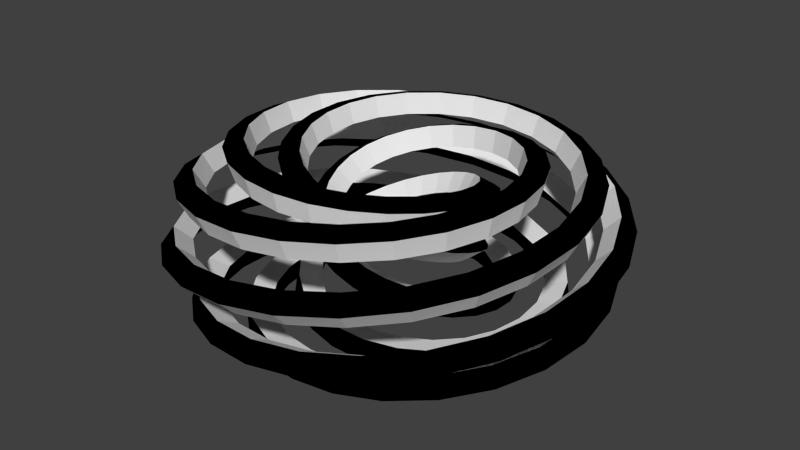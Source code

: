# Source: m_47.blend  (saved by Blender 2.79.0; exported with 4.5.12 LTS)
import bpy
from mathutils import Matrix  # noqa: F401  (used for matrix-valued properties, if any)

bpy.ops.wm.read_factory_settings(use_empty=True)
scene = bpy.context.scene
scene.name = 'Scene'

# ---- collections
col_collection_1 = bpy.data.collections.new('Collection 1'); scene.collection.children.link(col_collection_1)

# ---- materials (node trees are filled in below, after node groups)
mat_material = bpy.data.materials.new('Material')
mat_material.alpha_threshold = 0.0
mat_material.use_transparent_shadow = False
mat_material.roughness = 0.5
mat_material.line_color = (0.0, 0.0, 0.0, 1.0)
mat_x = bpy.data.materials.new('Матеріал')
mat_x.alpha_threshold = 0.0
mat_x.use_transparent_shadow = False
mat_x.diffuse_color = (0.0, 0.0, 0.0, 1.0)
mat_x.roughness = 0.5

# ---- material node trees

# ---- world
world_world = bpy.data.worlds.new('World'); scene.world = world_world
world_world.color = (0.05088, 0.05088, 0.05088)
world_world.use_sun_shadow = False
world_world.sun_shadow_jitter_overblur = 0.0
world_world.cycles.sampling_method = 'NONE'
world_world.cycles.sample_map_resolution = 256

# ---- meshes
me_super_torus_knot = bpy.data.meshes.new('Super torus knot')
me_super_torus_knot.from_pydata([(2.364, 1.279, 0.3741), (2.526, 1.403, 0.1823), (2.346, 1.328, -0.01895), (2.183, 1.204, 0.1729), (1.952, 1.814, 0.4609), (2.078, 1.978, 0.2714), (1.926, 1.86, 0.06785), (1.799, 1.697, 0.2573), (1.416, 2.215, 0.5448), (1.501, 2.412, 0.3647), (1.389, 2.267, 0.1527), (1.304, 2.069, 0.3328), (0.8039, 2.456, 0.6252), (0.8381, 2.676, 0.4546), (0.7701, 2.516, 0.2347), (0.7359, 2.296, 0.4053), (0.1609, 2.529, 0.7014), (0.1382, 2.757, 0.5404), (0.1145, 2.595, 0.3132), (0.1372, 2.366, 0.4742), (-0.4653, 2.431, 0.7727), (-0.5469, 2.653, 0.6213), (-0.5295, 2.499, 0.3874), (-0.4479, 2.278, 0.5388), (-1.032, 2.181, 0.8385), (-1.17, 2.379, 0.6966), (-1.117, 2.244, 0.4566), (-0.9789, 2.046, 0.5985), (-1.499, 1.8, 0.8982), (-1.687, 1.961, 0.7656), (-1.607, 1.852, 0.5201), (-1.419, 1.691, 0.6527), (-1.842, 1.325, 0.9514), (-2.069, 1.435, 0.8277), (-1.97, 1.357, 0.5773), (-1.744, 1.247, 0.701), (-2.042, 0.794, 0.9976), (-2.292, 0.844, 0.8823), (-2.184, 0.798, 0.6277), (-1.934, 0.7481, 0.7429), (-2.095, 0.2484, 1.036), (-2.353, 0.2328, 0.929), (-2.245, 0.219, 0.6707), (-1.987, 0.2345, 0.7781), (-2.006, -0.2719, 1.067), (-2.255, -0.3534, 0.9674), (-2.155, -0.3379, 0.7059), (-1.906, -0.2564, 0.8061), (-1.794, -0.733, 1.091), (-2.016, -0.8763, 0.997), (-1.931, -0.8357, 0.733), (-1.709, -0.6924, 0.8268), (-1.483, -1.106, 1.106), (-1.662, -1.302, 1.018), (-1.597, -1.242, 0.7516), (-1.418, -1.046, 0.8399), (-1.103, -1.374, 1.113), (-1.227, -1.611, 1.029), (-1.186, -1.538, 0.7615), (-1.061, -1.301, 0.8455), (-0.6864, -1.526, 1.112), (-0.7472, -1.788, 1.031), (-0.7317, -1.708, 0.7626), (-0.6709, -1.447, 0.8434), (-0.2657, -1.564, 1.103), (-0.2586, -1.833, 1.024), (-0.2694, -1.755, 0.7549), (-0.2765, -1.486, 0.8338), (0.1296, -1.496, 1.086), (0.2039, -1.755, 1.007), (0.1678, -1.683, 0.7382), (0.09346, -1.425, 0.8168), (0.4765, -1.337, 1.061), (0.6125, -1.569, 0.9809), (0.5534, -1.512, 0.7129), (0.4174, -1.28, 0.7926), (0.7558, -1.108, 1.028), (0.9439, -1.298, 0.9456), (0.8655, -1.261, 0.6791), (0.6773, -1.07, 0.7614), (0.9575, -0.8296, 0.9881), (1.185, -0.9686, 0.9014), (1.092, -0.9558, 0.6372), (0.8647, -0.8168, 0.7238), (1.076, -0.5263, 0.9411), (1.328, -0.6068, 0.8486), (1.227, -0.6228, 0.5875), (0.9751, -0.5423, 0.6801), (1.114, -0.2187, 0.8875), (1.375, -0.2386, 0.7876), (1.273, -0.286, 0.5307), (1.012, -0.2661, 0.6307), (1.076, 0.07373, 0.8276), (1.332, 0.1125, 0.7189), (1.237, 0.03283, 0.4674), (0.9814, -0.005899, 0.5762), (0.9738, 0.3363, 0.7618), (1.211, 0.4279, 0.6431), (1.131, 0.3172, 0.3982), (0.8939, 0.2256, 0.517), (0.8181, 0.5567, 0.6906), (1.026, 0.6928, 0.5609), (0.9689, 0.5542, 0.324), (0.761, 0.4181, 0.4537), (0.6223, 0.7277, 0.6145), (0.7943, 0.8982, 0.4732), (0.7668, 0.7371, 0.2454), (0.5948, 0.5666, 0.3868), (0.3998, 0.8445, 0.5341), (0.5316, 1.039, 0.3807), (0.5391, 0.8618, 0.1633), (0.4073, 0.6676, 0.3167), (0.1627, 0.9057, 0.4502), (0.253, 1.113, 0.2846), (0.2991, 0.9286, 0.07856), (0.2087, 0.7212, 0.2441), (-0.07708, 0.9117, 0.3633), (-0.02736, 1.123, 0.1856), (0.05878, 0.9393, -0.008151), (0.009063, 0.7282, 0.1696), (-0.3095, 0.8647, 0.2744), (-0.2979, 1.071, 0.08475), (-0.172, 0.8974, -0.09602), (-0.1836, 0.6913, 0.09364), (-0.5251, 0.7678, 0.1843), (-0.5477, 0.9617, -0.01699), (-0.3842, 0.8071, -0.1843), (-0.3616, 0.6132, 0.01699), (-0.7152, 0.6249, 0.09371), (-0.7673, 0.8003, -0.1187), (-0.5701, 0.6731, -0.2721), (-0.518, 0.4977, -0.05969), (-0.8716, 0.4405, 0.003555), (-0.9475, 0.5926, -0.2194), (-0.7222, 0.5008, -0.3587), (-0.6463, 0.3487, -0.1357), (-0.986, 0.2206, -0.08539), (-1.079, 0.3458, -0.3182), (-0.8334, 0.2966, -0.4433), (-0.74, 0.1714, -0.2105), (-1.05, -0.0279, -0.1723), (-1.154, 0.06854, -0.4141), (-0.8969, 0.06795, -0.5252), (-0.7928, -0.02848, -0.2834), (-1.056, -0.2951, -0.2564), (-1.164, -0.2277, -0.5062), (-0.9067, -0.1755, -0.6035), (-0.7987, -0.2429, -0.3537), (-0.9977, -0.5693, -0.3369), (-1.103, -0.5294, -0.5935), (-0.8579, -0.4229, -0.6777), (-0.7524, -0.4628, -0.4211), (-0.8701, -0.8352, -0.4128), (-0.9675, -0.8198, -0.6753), (-0.7482, -0.6606, -0.7473), (-0.6508, -0.6761, -0.4848), (-0.6719, -1.076, -0.4835), (-0.7569, -1.081, -0.7506), (-0.577, -0.8743, -0.8116), (-0.492, -0.8695, -0.5444), (-0.4075, -1.272, -0.5481), (-0.4772, -1.292, -0.8189), (-0.349, -1.048, -0.8702), (-0.2792, -1.028, -0.5994), (-0.08532, -1.404, -0.6059), (-0.1383, -1.434, -0.8795), (-0.07114, -1.166, -0.9227), (-0.0182, -1.135, -0.6492), (0.2787, -1.455, -0.6564), (0.2427, -1.491, -0.932), (0.2427, -1.213, -0.9689), (0.2786, -1.177, -0.6932), (0.6644, -1.41, -0.6989), (0.6448, -1.448, -0.976), (0.5761, -1.178, -1.008), (0.5957, -1.14, -0.7311), (1.046, -1.263, -0.7331), (1.041, -1.298, -1.011), (0.9068, -1.054, -1.04), (0.9114, -1.018, -0.7624), (1.394, -1.01, -0.7586), (1.403, -1.04, -1.037), (1.211, -0.8375, -1.065), (1.202, -0.8071, -0.7866), (1.68, -0.6605, -0.7752), (1.699, -0.6827, -1.054), (1.462, -0.5355, -1.082), (1.443, -0.5134, -0.8036), (1.874, -0.2296, -0.7827), (1.902, -0.2411, -1.061), (1.636, -0.1595, -1.092), (1.608, -0.148, -0.8131), (1.955, 0.2572, -0.7813), (1.989, 0.2584, -1.06), (1.711, 0.2689, -1.093), (1.677, 0.2677, -0.8149), (1.904, 0.7693, -0.7709), (1.94, 0.7848, -1.049), (1.669, 0.7237, -1.087), (1.634, 0.7082, -0.809), (1.716, 1.27, -0.7516), (1.75, 1.3, -1.028), (1.505, 1.172, -1.072), (1.471, 1.141, -0.7955), (1.392, 1.719, -0.7237), (1.419, 1.765, -0.9991), (1.216, 1.579, -1.05), (1.189, 1.533, -0.7744), (0.949, 2.082, -0.6876), (0.9642, 2.141, -0.9612), (0.8162, 1.91, -1.019), (0.801, 1.851, -0.7459), (0.4093, 2.322, -0.6435), (0.4082, 2.393, -0.9149), (0.3249, 2.133, -0.9817), (0.326, 2.063, -0.7103), (-0.1903, 2.417, -0.592), (-0.2119, 2.494, -0.8608), (-0.2261, 2.225, -0.9367), (-0.2045, 2.148, -0.6679), (-0.8096, 2.35, -0.5336), (-0.8547, 2.427, -0.7992), (-0.8002, 2.166, -0.8847), (-0.755, 2.089, -0.6191), (-1.403, 2.119, -0.4687), (-1.473, 2.19, -0.7307), (-1.355, 1.954, -0.8263), (-1.285, 1.883, -0.5644), (-1.925, 1.732, -0.3982), (-2.019, 1.79, -0.6558), (-1.848, 1.594, -0.7619), (-1.754, 1.537, -0.5042), (-2.335, 1.215, -0.3225), (-2.451, 1.25, -0.5754), (-2.24, 1.108, -0.6921), (-2.124, 1.073, -0.4392), (-2.598, 0.5997, -0.2425), (-2.73, 0.6058, -0.4899), (-2.494, 0.523, -0.6174), (-2.363, 0.5169, -0.37), (-2.694, -0.07025, -0.1589), (-2.833, -0.09889, -0.4003), (-2.59, -0.119, -0.5386), (-2.451, -0.09038, -0.2972), (-2.608, -0.7474, -0.07245), (-2.746, -0.8142, -0.3072), (-2.512, -0.7734, -0.4563), (-2.374, -0.7066, -0.2215), (-2.349, -1.382, 0.01605), (-2.474, -1.488, -0.2115), (-2.264, -1.392, -0.3712), (-2.139, -1.287, -0.1436), (-1.93, -1.928, 0.1058), (-2.031, -2.07, -0.1141), (-1.858, -1.929, -0.2842), (-1.757, -1.788, -0.06426), (-1.384, -2.346, 0.1959), (-1.451, -2.517, -0.01581), (-1.324, -2.344, -0.1959), (-1.257, -2.173, 0.01581), (-0.7497, -2.605, 0.2856), (-0.7729, -2.797, 0.08254), (-0.6963, -2.605, -0.1072), (-0.6731, -2.413, 0.09585), (-0.0738, -2.689, 0.3741), (-0.04737, -2.89, 0.1801), (-0.02257, -2.694, -0.01899), (-0.04901, -2.493, 0.1751), (0.5943, -2.593, 0.4607), (0.6731, -2.789, 0.2759), (0.649, -2.602, 0.06806), (0.5702, -2.406, 0.2528), (1.207, -2.33, 0.5444), (1.337, -2.506, 0.3692), (1.271, -2.34, 0.1531), (1.141, -2.164, 0.3283), (1.722, -1.921, 0.6246), (1.897, -2.064, 0.4591), (1.797, -1.928, 0.2353), (1.621, -1.785, 0.4009), (2.106, -1.401, 0.7006), (2.318, -1.498, 0.5448), (2.194, -1.399, 0.314), (1.981, -1.302, 0.4698), (2.334, -0.8116, 0.7717), (2.57, -0.8531, 0.6257), (2.433, -0.7923, 0.3884), (2.198, -0.7508, 0.5344), (2.4, -0.197, 0.8373), (2.644, -0.1772, 0.7009), (2.507, -0.1549, 0.4577), (2.262, -0.1747, 0.5941), (2.305, 0.3972, 0.8969), (2.54, 0.4797, 0.7699), (2.411, 0.4667, 0.5214), (2.175, 0.3842, 0.6484), (2.065, 0.9308, 0.9499), (2.276, 1.073, 0.8319), (2.163, 1.03, 0.5788), (1.952, 0.8878, 0.6968), (1.705, 1.368, 0.9959), (1.876, 1.562, 0.8865), (1.786, 1.496, 0.6293), (1.616, 1.302, 0.7387), (1.26, 1.686, 1.035), (1.378, 1.92, 0.9332), (1.314, 1.838, 0.6725), (1.197, 1.605, 0.7739), (0.7665, 1.869, 1.066), (0.8211, 2.128, 0.9715), (0.7858, 2.039, 0.7078), (0.7311, 1.781, 0.802), (0.2623, 1.916, 1.089), (0.2493, 2.182, 1.001), (0.2415, 2.094, 0.735), (0.2545, 1.828, 0.8227), (-0.2153, 1.833, 1.104), (-0.2961, 2.089, 1.022), (-0.2785, 2.008, 0.7537), (-0.1977, 1.753, 0.8359), (-0.6364, 1.639, 1.111), (-0.7802, 1.866, 1.033), (-0.7408, 1.799, 0.7637), (-0.5971, 1.571, 0.8415), (-0.9755, 1.355, 1.11), (-1.173, 1.539, 1.035), (-1.116, 1.49, 0.7648), (-0.919, 1.306, 0.8395), (-1.218, 1.01, 1.1), (-1.456, 1.139, 1.028), (-1.388, 1.112, 0.7571), (-1.15, 0.9835, 0.8299), (-1.356, 0.6349, 1.083), (-1.619, 0.7, 1.011), (-1.546, 0.6972, 0.7405), (-1.283, 0.6321, 0.8128), (-1.392, 0.2562, 1.058), (-1.663, 0.2539, 0.9848), (-1.59, 0.2764, 0.7151), (-1.319, 0.2788, 0.7886), (-1.333, -0.09936, 1.026), (-1.594, -0.168, 0.9496), (-1.528, -0.1205, 0.6813), (-1.267, -0.05178, 0.7575), (-1.194, -0.4121, 0.986), (-1.429, -0.5413, 0.9054), (-1.377, -0.4703, 0.6392), (-1.142, -0.3411, 0.7198), (-0.9912, -0.6656, 0.9392), (-1.188, -0.8458, 0.8526), (-1.156, -0.7545, 0.5895), (-0.9591, -0.5743, 0.6761), (-0.7445, -0.8516, 0.8857), (-0.8925, -1.07, 0.7916), (-0.886, -0.9633, 0.5326), (-0.738, -0.7446, 0.6266), (-0.4735, -0.9649, 0.826), (-0.5672, -1.208, 0.723), (-0.5908, -1.092, 0.4691), (-0.4971, -0.8483, 0.5721), (-0.1959, -1.007, 0.7604), (-0.2337, -1.261, 0.6472), (-0.2904, -1.142, 0.3997), (-0.2526, -0.8884, 0.5129), (0.07181, -0.9827, 0.6894), (0.08778, -1.233, 0.5651), (-0.003289, -1.12, 0.3252), (-0.01925, -0.8696, 0.4495), (0.3169, -0.899, 0.6135), (0.3814, -1.135, 0.4774), (0.2571, -1.036, 0.2464), (0.1926, -0.8, 0.3826), (0.5285, -0.7651, 0.5334), (0.6343, -0.9781, 0.385), (0.4797, -0.9011, 0.1641), (0.3739, -0.688, 0.3125), (0.6993, -0.5911, 0.4496), (0.838, -0.7742, 0.2888), (0.6583, -0.726, 0.07907), (0.5197, -0.5429, 0.2399), (0.824, -0.3872, 0.3631), (0.9865, -0.5361, 0.1898), (0.7882, -0.5224, -0.007919), (0.6257, -0.3735, 0.1653), (0.8992, -0.1633, 0.2745), (1.077, -0.2759, 0.08899), (0.8676, -0.3008, -0.09607), (0.6901, -0.1882, 0.0894), (0.923, 0.07096, 0.1846), (1.107, -0.004909, -0.01277), (0.8956, -0.07096, -0.1846), (0.7115, 0.004909, 0.01277), (0.8944, 0.3062, 0.09434), (1.077, 0.266, -0.1145), (0.8724, 0.1579, -0.2727), (0.6897, 0.1981, -0.06388), (0.8132, 0.533, 0.004464), (0.9872, 0.5261, -0.2153), (0.7989, 0.3767, -0.3596), (0.6249, 0.3836, -0.1399), (0.6804, 0.7412, -0.0842), (0.8393, 0.7638, -0.3141), (0.6772, 0.5758, -0.4445), (0.5184, 0.5533, -0.2146), (0.4979, 0.9204, -0.1709), (0.6364, 0.9674, -0.4101), (0.5103, 0.7458, -0.5266), (0.3718, 0.6988, -0.2874), (0.2704, 1.059, -0.2547), (0.3847, 1.124, -0.5022), (0.3036, 0.8765, -0.6052), (0.1894, 0.811, -0.3577), (0.004438, 1.145, -0.3349), (0.09244, 1.222, -0.5896), (0.06409, 0.9583, -0.6797), (-0.02391, 0.8808, -0.425), (-0.2887, 1.167, -0.4107), (-0.2272, 1.25, -0.6714), (-0.1976, 0.9822, -0.7494), (-0.2591, 0.8995, -0.4887), (-0.5951, 1.116, -0.4812), (-0.5588, 1.198, -0.7468), (-0.4692, 0.9407, -0.8139), (-0.5055, 0.8588, -0.5482), (-0.896, 0.9852, -0.5456), (-0.8821, 1.061, -0.8152), (-0.7346, 0.8297, -0.8727), (-0.7485, 0.7538, -0.6031), (-1.171, 0.7728, -0.6033), (-1.175, 0.8384, -0.8759), (-0.9762, 0.6474, -0.9253), (-0.9715, 0.5817, -0.6528), (-1.396, 0.4838, -0.6537), (-1.415, 0.5364, -0.9284), (-1.175, 0.3986, -0.9716), (-1.156, 0.3461, -0.6968), (-1.55, 0.1284, -0.6961), (-1.579, 0.166, -0.9724), (-1.312, 0.09145, -1.011), (-1.282, 0.05379, -0.7347), (-1.613, -0.2746, -0.7303), (-1.648, -0.2526, -1.008), (-1.37, -0.2581, -1.043), (-1.335, -0.28, -0.7659), (-1.568, -0.7016, -0.7557), (-1.605, -0.6954, -1.034), (-1.334, -0.6305, -1.068), (-1.297, -0.6367, -0.7902), (-1.409, -1.123, -0.7723), (-1.443, -1.132, -1.05), (-1.198, -1.0, -1.085), (-1.163, -0.9912, -0.8072), (-1.133, -1.506, -0.7799), (-1.162, -1.529, -1.058), (-0.9587, -1.339, -1.095), (-0.93, -1.316, -0.8166), (-0.7529, -1.819, -0.7785), (-0.7721, -1.854, -1.056), (-0.6243, -1.619, -1.096), (-0.6051, -1.584, -0.8185), (-0.285, -2.03, -0.7682), (-0.2913, -2.075, -1.045), (-0.2089, -1.811, -1.089), (-0.2026, -1.766, -0.8127), (0.2413, -2.118, -0.749), (0.2508, -2.168, -1.025), (0.2626, -1.893, -1.075), (0.2531, -1.842, -0.7992), (0.7919, -2.062, -0.7212), (0.8194, -2.114, -0.9953), (0.7604, -1.846, -1.052), (0.7329, -1.794, -0.7781), (1.326, -1.859, -0.6852), (1.373, -1.908, -0.9573), (1.248, -1.665, -1.022), (1.201, -1.617, -0.7497), (1.804, -1.513, -0.6412), (1.869, -1.552, -0.9111), (1.688, -1.351, -0.984), (1.622, -1.312, -0.7142), (2.185, -1.042, -0.5899), (2.268, -1.065, -0.8568), (2.043, -0.9185, -0.9388), (1.961, -0.8955, -0.6718), (2.436, -0.4729, -0.5316), (2.531, -0.4744, -0.7952), (2.28, -0.391, -0.8867), (2.184, -0.3894, -0.6231), (2.532, 0.1553, -0.4669), (2.635, 0.1801, -0.7266), (2.374, 0.1966, -0.8282), (2.272, 0.1718, -0.5685), (2.459, 0.7994, -0.3965), (2.561, 0.8539, -0.6517), (2.309, 0.8045, -0.7636), (2.206, 0.75, -0.5084), (2.216, 1.412, -0.321), (2.31, 1.498, -0.5711), (2.083, 1.388, -0.6936), (1.989, 1.303, -0.4435), (1.815, 1.947, -0.2412), (1.891, 2.062, -0.4856), (1.703, 1.902, -0.6187), (1.628, 1.787, -0.3743), (1.284, 2.364, -0.1578), (1.332, 2.504, -0.3959), (1.194, 2.307, -0.5397), (1.146, 2.167, -0.3016), (0.6559, 2.628, -0.07152), (0.6689, 2.786, -0.3028), (0.5875, 2.567, -0.4572), (0.5745, 2.409, -0.2259), (-0.0227, 2.721, 0.01677), (-0.0509, 2.887, -0.2071), (-0.07367, 2.662, -0.3719), (-0.04547, 2.495, -0.1481), (-0.7035, 2.631, 0.1063), (-0.7761, 2.795, -0.1097), (-0.7426, 2.578, -0.2847), (-0.6699, 2.415, -0.06873), (-1.337, 2.368, 0.1962), (-1.454, 2.516, -0.01132), (-1.371, 2.322, -0.1962), (-1.254, 2.175, 0.01132), (-1.878, 1.948, 0.2857), (-2.035, 2.068, 0.08704), (-1.911, 1.909, -0.1073), (-1.754, 1.789, 0.09135), (-2.288, 1.406, 0.374), (-2.478, 1.486, 0.1846), (-2.325, 1.369, -0.01888), (-2.135, 1.289, 0.1706), (-2.538, 0.7807, 0.4603), (-2.751, 0.8119, 0.2804), (-2.582, 0.7401, 0.06837), (-2.37, 0.7089, 0.2484), (-2.617, 0.1194, 0.5439), (-2.839, 0.09549, 0.3736), (-2.667, 0.0699, 0.1536), (-2.445, 0.09377, 0.3239), (-2.52, -0.5295, 0.6239), (-2.735, -0.6107, 0.4635), (-2.572, -0.5932, 0.2361), (-2.357, -0.512, 0.3964), (-2.263, -1.121, 0.6997), (-2.456, -1.257, 0.5493), (-2.312, -1.203, 0.3149), (-2.119, -1.066, 0.4653), (-1.867, -1.612, 0.7706), (-2.023, -1.798, 0.6301), (-1.906, -1.714, 0.3895), (-1.75, -1.529, 0.53), (-1.368, -1.976, 0.836), (-1.475, -2.2, 0.7053), (-1.39, -2.097, 0.459), (-1.283, -1.873, 0.5898), (-0.8071, -2.19, 0.8954), (-0.8549, -2.438, 0.7742), (-0.8026, -2.326, 0.5228), (-0.7549, -2.077, 0.6441), (-0.2264, -2.249, 0.9483), (-0.2094, -2.506, 0.8362), (-0.19, -2.393, 0.5804), (-0.207, -2.136, 0.6925), (0.331, -2.157, 0.9942), (0.4137, -2.404, 0.8907), (0.4033, -2.299, 0.6311), (0.3206, -2.052, 0.7345), (0.8281, -1.931, 1.033), (0.9725, -2.152, 0.9373), (0.9371, -2.061, 0.6743), (0.7926, -1.84, 0.7698), (1.233, -1.595, 1.064), (1.43, -1.774, 0.9755), (1.376, -1.703, 0.7098), (1.178, -1.525, 0.7979), (1.525, -1.183, 1.087), (1.763, -1.306, 1.005), (1.696, -1.258, 0.7371), (1.458, -1.135, 0.8187), (1.691, -0.7292, 1.102), (1.955, -0.7876, 1.026), (1.882, -0.7638, 0.7559), (1.619, -0.7054, 0.8319), (1.733, -0.2682, 1.109), (2.004, -0.2576, 1.037), (1.932, -0.2579, 0.7659), (1.662, -0.2685, 0.8376), (1.657, 0.1662, 1.107), (1.917, 0.2455, 1.039), (1.853, 0.2229, 0.7671), (1.593, 0.1436, 0.8355), (1.481, 0.5478, 1.098), (1.713, 0.6905, 1.032), (1.661, 0.6483, 0.7594), (1.429, 0.5056, 0.826), (1.226, 0.8543, 1.081), (1.414, 1.051, 1.015), (1.379, 0.9929, 0.7428), (1.191, 0.7963, 0.8089), (0.9164, 1.074, 1.056), (1.05, 1.311, 0.9887), (1.036, 1.242, 0.7174), (0.9024, 1.005, 0.7847), (0.5799, 1.201, 1.024), (0.6507, 1.463, 0.9535), (0.6606, 1.388, 0.6835), (0.5898, 1.126, 0.7536), (0.2404, 1.236, 0.9838), (0.2454, 1.506, 0.9093), (0.281, 1.432, 0.6414), (0.276, 1.162, 0.7159), (-0.07948, 1.187, 0.9371), (-0.1387, 1.449, 0.8566), (-0.07699, 1.382, 0.5916), (-0.0178, 1.12, 0.6721), (-0.3629, 1.067, 0.8838), (-0.4803, 1.306, 0.7957), (-0.3936, 1.252, 0.5345), (-0.2762, 1.013, 0.6226), (-0.5957, 0.8898, 0.8242), (-0.7621, 1.093, 0.727), (-0.6532, 1.06, 0.4708), (-0.4867, 0.8566, 0.568), (-0.7706, 0.6713, 0.7588), (-0.9743, 0.8311, 0.6513), (-0.8477, 0.8245, 0.4013), (-0.6439, 0.6647, 0.5088), (-0.8827, 0.4281, 0.688), (-1.111, 0.5392, 0.5692), (-0.9729, 0.5641, 0.3266), (-0.7445, 0.453, 0.4454), (-0.9326, 0.175, 0.6124), (-1.173, 0.236, 0.4816), (-1.03, 0.2956, 0.2476), (-0.7901, 0.2346, 0.3784), (-0.9225, -0.07418, 0.5325), (-1.163, -0.06148, 0.3892), (-1.025, 0.03412, 0.165), (-0.7839, 0.02142, 0.3083), (-0.8575, -0.3083, 0.449), (-1.088, -0.3398, 0.293), (-0.9619, -0.209, 0.07968), (-0.7311, -0.1775, 0.2357), (-0.7436, -0.5173, 0.3627), (-0.9564, -0.5873, 0.1941), (-0.8502, -0.424, -0.00759), (-0.6375, -0.354, 0.1611), (-0.5879, -0.6937, 0.2744), (-0.7761, -0.7956, 0.09322), (-0.6974, -0.6043, -0.09603), (-0.5092, -0.5025, 0.08516), (-0.3977, -0.8309, 0.1848), (-0.5565, -0.9573, -0.008545), (-0.5116, -0.744, -0.1848), (-0.3528, -0.6176, 0.008545), (-0.1805, -0.9234, 0.09487), (-0.3068, -1.067, -0.1103), (-0.301, -0.8387, -0.2733), (-0.1747, -0.6953, -0.06809), (0.05562, -0.9663, 0.005279), (-0.03654, -1.119, -0.2111), (-0.07392, -0.8846, -0.3604), (0.01824, -0.732, -0.1441), (0.3015, -0.9555, -0.08311), (0.2434, -1.11, -0.31), (0.1603, -0.8788, -0.4456), (0.2183, -0.7246, -0.2187), (0.547, -0.8872, -0.1695), (0.5214, -1.036, -0.406), (0.3919, -0.819, -0.528), (0.4174, -0.6706, -0.2915), (0.7798, -0.7598, -0.2531), (0.7834, -0.896, -0.4982), (0.6093, -0.7049, -0.6068), (0.6057, -0.5688, -0.3618), (0.9865, -0.5731, -0.3331), (1.014, -0.6916, -0.5856), (0.8006, -0.5378, -0.6815), (0.7726, -0.4193, -0.429), (1.152, -0.3312, -0.4086), (1.198, -0.4283, -0.6675), (0.9528, -0.3223, -0.7514), (0.9062, -0.2253, -0.4926), (1.26, -0.04118, -0.4789), (1.319, -0.1147, -0.743), (1.053, -0.06539, -0.8161), (0.9941, 0.008152, -0.552), (1.297, 0.2837, -0.5432), (1.362, 0.2341, -0.8114), (1.09, 0.2209, -0.875), (1.025, 0.2706, -0.6069), (1.251, 0.6268, -0.6008), (1.316, 0.5999, -0.8721), (1.052, 0.5223, -0.9279), (0.9872, 0.5493, -0.6565), (1.114, 0.9657, -0.6511), (1.174, 0.9592, -0.9247), (0.9361, 0.8198, -0.9742), (0.8755, 0.8262, -0.7005), (0.8833, 1.276, -0.6934), (0.9351, 1.287, -0.9688), (0.7379, 1.093, -1.014), (0.6861, 1.082, -0.7383), (0.5664, 1.531, -0.7275), (0.6063, 1.556, -1.004), (0.4634, 1.318, -1.046), (0.4236, 1.293, -0.7695), (0.1752, 1.705, -0.753), (0.2008, 1.74, -1.03), (0.1222, 1.474, -1.071), (0.09662, 1.439, -0.7938), (-0.2681, 1.778, -0.7696), (-0.2584, 1.818, -1.047), (-0.267, 1.541, -1.088), (-0.2767, 1.5, -0.8108), (-0.7367, 1.731, -0.7772), (-0.7437, 1.773, -1.054), (-0.6814, 1.503, -1.097), (-0.6744, 1.461, -0.8203), (-1.197, 1.558, -0.7759), (-1.221, 1.598, -1.052), (-1.092, 1.353, -1.099), (-1.068, 1.314, -0.8222), (-1.613, 1.259, -0.7655), (-1.653, 1.292, -1.041), (-1.466, 1.089, -1.092), (-1.427, 1.057, -0.8164), (-1.951, 0.8479, -0.7464), (-2.005, 0.8684, -1.021), (-1.774, 0.7208, -1.077), (-1.72, 0.7003, -0.8029), (-2.178, 0.3443, -0.7188), (-2.243, 0.3484, -0.9915), (-1.983, 0.2655, -1.055), (-1.918, 0.2614, -0.782), (-2.27, -0.219, -0.6828), (-2.341, -0.2349, -0.9535), (-2.07, -0.2483, -1.024), (-1.999, -0.2324, -0.7536), (-2.208, -0.8046, -0.639), (-2.281, -0.8432, -0.9071), (-2.018, -0.7875, -0.9862), (-1.945, -0.7488, -0.7181), (-1.992, -1.369, -0.5878), (-2.058, -1.432, -0.8528), (-1.821, -1.312, -0.9409), (-1.754, -1.25, -0.6759), (-1.625, -1.87, -0.5296), (-1.678, -1.956, -0.7911), (-1.481, -1.782, -0.8886), (-1.428, -1.696, -0.6272), (-1.13, -2.267, -0.4651), (-1.163, -2.373, -0.7224), (-1.019, -2.158, -0.8299), (-0.9857, -2.052, -0.5726), (-0.536, -2.525, -0.3949), (-0.542, -2.646, -0.6474), (-0.4588, -2.406, -0.7652), (-0.4528, -2.284, -0.5126), (0.1147, -2.621, -0.3196), (0.1414, -2.751, -0.5668), (0.1606, -2.502, -0.695), (0.134, -2.373, -0.4478), (0.7773, -2.542, -0.24), (0.8399, -2.67, -0.4813), (0.7967, -2.43, -0.62), (0.7341, -2.302, -0.3787), (1.403, -2.29, -0.1567), (1.502, -2.407, -0.3915), (1.403, -2.191, -0.5407), (1.303, -2.075, -0.306), (1.945, -1.879, -0.07069), (2.079, -1.973, -0.2984), (1.932, -1.795, -0.458), (1.799, -1.701, -0.2303), (2.364, -1.339, 0.0174), (2.526, -1.4, -0.2026), (2.346, -1.269, -0.3726), (2.183, -1.207, -0.1525), (2.626, -0.7053, 0.1067), (2.809, -0.7259, -0.1052), (2.608, -0.6472, -0.2851), (2.426, -0.6266, -0.07321), (2.715, -0.02591, 0.1964), (2.906, 0.0009007, -0.006829), (2.701, 0.02591, -0.1964), (2.51, -0.0009007, 0.006829), (2.622, 0.6507, 0.2857), (2.809, 0.7278, 0.09153), (2.613, 0.7018, -0.1073), (2.426, 0.6247, 0.08685)], [], [(0, 4, 7), (5, 4, 0), (2, 6, 5), (7, 6, 2), (4, 8, 11), (9, 8, 4), (6, 10, 9), (11, 10, 6), (8, 12, 15), (13, 12, 8), (10, 14, 13), (15, 14, 10), (12, 16, 19), (17, 16, 12), (14, 18, 17), (19, 18, 14), (16, 20, 23), (21, 20, 16), (18, 22, 21), (23, 22, 18), (20, 24, 27), (25, 24, 20), (22, 26, 25), (27, 26, 22), (24, 28, 31), (29, 28, 24), (26, 30, 29), (31, 30, 26), (28, 32, 35), (33, 32, 28), (30, 34, 33), (35, 34, 30), (32, 36, 39), (37, 36, 32), (34, 38, 37), (39, 38, 34), (36, 40, 43), (41, 40, 36), (38, 42, 41), (43, 42, 38), (40, 44, 47), (45, 44, 40), (42, 46, 45), (47, 46, 42), (44, 48, 51), (49, 48, 44), (46, 50, 49), (51, 50, 46), (48, 52, 55), (53, 52, 48), (50, 54, 53), (55, 54, 50), (52, 56, 59), (57, 56, 52), (54, 58, 57), (59, 58, 54), (56, 60, 63), (61, 60, 56), (58, 62, 61), (63, 62, 58), (60, 64, 67), (65, 64, 60), (62, 66, 65), (67, 66, 62), (64, 68, 71), (69, 68, 64), (66, 70, 69), (71, 70, 66), (68, 72, 75), (73, 72, 68), (70, 74, 73), (75, 74, 70), (72, 76, 79), (77, 76, 72), (74, 78, 77), (79, 78, 74), (76, 80, 83), (81, 80, 76), (78, 82, 81), (83, 82, 78), (80, 84, 87), (85, 84, 80), (82, 86, 85), (87, 86, 82), (84, 88, 91), (89, 88, 84), (86, 90, 89), (91, 90, 86), (88, 92, 95), (93, 92, 88), (90, 94, 93), (95, 94, 90), (92, 96, 99), (97, 96, 92), (94, 98, 97), (99, 98, 94), (96, 100, 103), (101, 100, 96), (98, 102, 101), (103, 102, 98), (100, 104, 107), (105, 104, 100), (102, 106, 105), (107, 106, 102), (104, 108, 111), (109, 108, 104), (106, 110, 109), (111, 110, 106), (108, 112, 115), (113, 112, 108), (110, 114, 113), (115, 114, 110), (112, 116, 119), (117, 116, 112), (114, 118, 117), (119, 118, 114), (116, 120, 123), (121, 120, 116), (118, 122, 121), (123, 122, 118), (120, 124, 127), (125, 124, 120), (122, 126, 125), (127, 126, 122), (124, 128, 131), (129, 128, 124), (126, 130, 129), (131, 130, 126), (128, 132, 135), (133, 132, 128), (130, 134, 133), (135, 134, 130), (132, 136, 139), (137, 136, 132), (134, 138, 137), (139, 138, 134), (136, 140, 143), (141, 140, 136), (138, 142, 141), (143, 142, 138), (140, 144, 147), (145, 144, 140), (142, 146, 145), (147, 146, 142), (144, 148, 151), (149, 148, 144), (146, 150, 149), (151, 150, 146), (148, 152, 155), (153, 152, 148), (150, 154, 153), (155, 154, 150), (152, 156, 159), (157, 156, 152), (154, 158, 157), (159, 158, 154), (156, 160, 163), (161, 160, 156), (158, 162, 161), (163, 162, 158), (160, 164, 167), (165, 164, 160), (162, 166, 165), (167, 166, 162), (164, 168, 171), (169, 168, 164), (166, 170, 169), (171, 170, 166), (168, 172, 175), (173, 172, 168), (170, 174, 173), (175, 174, 170), (172, 176, 179), (177, 176, 172), (174, 178, 177), (179, 178, 174), (176, 180, 183), (181, 180, 176), (178, 182, 181), (183, 182, 178), (180, 184, 187), (185, 184, 180), (182, 186, 185), (187, 186, 182), (184, 188, 191), (189, 188, 184), (186, 190, 189), (191, 190, 186), (188, 192, 195), (193, 192, 188), (190, 194, 193), (195, 194, 190), (192, 196, 199), (197, 196, 192), (194, 198, 197), (199, 198, 194), (196, 200, 203), (201, 200, 196), (198, 202, 201), (203, 202, 198), (200, 204, 207), (205, 204, 200), (202, 206, 205), (207, 206, 202), (204, 208, 211), (209, 208, 204), (206, 210, 209), (211, 210, 206), (208, 212, 215), (213, 212, 208), (210, 214, 213), (215, 214, 210), (212, 216, 219), (217, 216, 212), (214, 218, 217), (219, 218, 214), (216, 220, 223), (221, 220, 216), (218, 222, 221), (223, 222, 218), (220, 224, 227), (225, 224, 220), (222, 226, 225), (227, 226, 222), (224, 228, 231), (229, 228, 224), (226, 230, 229), (231, 230, 226), (228, 232, 235), (233, 232, 228), (230, 234, 233), (235, 234, 230), (232, 236, 239), (237, 236, 232), (234, 238, 237), (239, 238, 234), (236, 240, 243), (241, 240, 236), (238, 242, 241), (243, 242, 238), (240, 244, 247), (245, 244, 240), (242, 246, 245), (247, 246, 242), (244, 248, 251), (249, 248, 244), (246, 250, 249), (251, 250, 246), (248, 252, 255), (253, 252, 248), (250, 254, 253), (255, 254, 250), (252, 256, 259), (257, 256, 252), (254, 258, 257), (259, 258, 254), (256, 260, 263), (261, 260, 256), (258, 262, 261), (263, 262, 258), (260, 264, 267), (265, 264, 260), (262, 266, 265), (267, 266, 262), (264, 268, 271), (269, 268, 264), (266, 270, 269), (271, 270, 266), (268, 272, 275), (273, 272, 268), (270, 274, 273), (275, 274, 270), (272, 276, 279), (277, 276, 272), (274, 278, 277), (279, 278, 274), (276, 280, 283), (281, 280, 276), (278, 282, 281), (283, 282, 278), (280, 284, 287), (285, 284, 280), (282, 286, 285), (287, 286, 282), (284, 288, 291), (289, 288, 284), (286, 290, 289), (291, 290, 286), (288, 292, 295), (293, 292, 288), (290, 294, 293), (295, 294, 290), (292, 296, 299), (297, 296, 292), (294, 298, 297), (299, 298, 294), (296, 300, 303), (301, 300, 296), (298, 302, 301), (303, 302, 298), (300, 304, 307), (305, 304, 300), (302, 306, 305), (307, 306, 302), (304, 308, 311), (309, 308, 304), (306, 310, 309), (311, 310, 306), (308, 312, 315), (313, 312, 308), (310, 314, 313), (315, 314, 310), (312, 316, 319), (317, 316, 312), (314, 318, 317), (319, 318, 314), (316, 320, 323), (321, 320, 316), (318, 322, 321), (323, 322, 318), (320, 324, 327), (325, 324, 320), (322, 326, 325), (327, 326, 322), (324, 328, 331), (329, 328, 324), (326, 330, 329), (331, 330, 326), (328, 332, 335), (333, 332, 328), (330, 334, 333), (335, 334, 330), (332, 336, 339), (337, 336, 332), (334, 338, 337), (339, 338, 334), (336, 340, 343), (341, 340, 336), (338, 342, 341), (343, 342, 338), (340, 344, 347), (345, 344, 340), (342, 346, 345), (347, 346, 342), (344, 348, 351), (349, 348, 344), (346, 350, 349), (351, 350, 346), (348, 352, 355), (353, 352, 348), (350, 354, 353), (355, 354, 350), (352, 356, 359), (357, 356, 352), (354, 358, 357), (359, 358, 354), (356, 360, 363), (361, 360, 356), (358, 362, 361), (363, 362, 358), (360, 364, 367), (365, 364, 360), (362, 366, 365), (367, 366, 362), (364, 368, 371), (369, 368, 364), (366, 370, 369), (371, 370, 366), (368, 372, 375), (373, 372, 368), (370, 374, 373), (375, 374, 370), (372, 376, 379), (377, 376, 372), (374, 378, 377), (379, 378, 374), (376, 380, 383), (381, 380, 376), (378, 382, 381), (383, 382, 378), (380, 384, 387), (385, 384, 380), (382, 386, 385), (387, 386, 382), (384, 388, 391), (389, 388, 384), (386, 390, 389), (391, 390, 386), (388, 392, 395), (393, 392, 388), (390, 394, 393), (395, 394, 390), (392, 396, 399), (397, 396, 392), (394, 398, 397), (399, 398, 394), (396, 400, 403), (401, 400, 396), (398, 402, 401), (403, 402, 398), (400, 404, 407), (405, 404, 400), (402, 406, 405), (407, 406, 402), (404, 408, 411), (409, 408, 404), (406, 410, 409), (411, 410, 406), (408, 412, 415), (413, 412, 408), (410, 414, 413), (415, 414, 410), (412, 416, 419), (417, 416, 412), (414, 418, 417), (419, 418, 414), (416, 420, 423), (421, 420, 416), (418, 422, 421), (423, 422, 418), (420, 424, 427), (425, 424, 420), (422, 426, 425), (427, 426, 422), (424, 428, 431), (429, 428, 424), (426, 430, 429), (431, 430, 426), (428, 432, 435), (433, 432, 428), (430, 434, 433), (435, 434, 430), (432, 436, 439), (437, 436, 432), (434, 438, 437), (439, 438, 434), (436, 440, 443), (441, 440, 436), (438, 442, 441), (443, 442, 438), (440, 444, 447), (445, 444, 440), (442, 446, 445), (447, 446, 442), (444, 448, 451), (449, 448, 444), (446, 450, 449), (451, 450, 446), (448, 452, 455), (453, 452, 448), (450, 454, 453), (455, 454, 450), (452, 456, 459), (457, 456, 452), (454, 458, 457), (459, 458, 454), (456, 460, 463), (461, 460, 456), (458, 462, 461), (463, 462, 458), (460, 464, 467), (465, 464, 460), (462, 466, 465), (467, 466, 462), (464, 468, 471), (469, 468, 464), (466, 470, 469), (471, 470, 466), (468, 472, 475), (473, 472, 468), (470, 474, 473), (475, 474, 470), (472, 476, 479), (477, 476, 472), (474, 478, 477), (479, 478, 474), (476, 480, 483), (481, 480, 476), (478, 482, 481), (483, 482, 478), (480, 484, 487), (485, 484, 480), (482, 486, 485), (487, 486, 482), (484, 488, 491), (489, 488, 484), (486, 490, 489), (491, 490, 486), (488, 492, 495), (493, 492, 488), (490, 494, 493), (495, 494, 490), (492, 496, 499), (497, 496, 492), (494, 498, 497), (499, 498, 494), (496, 500, 503), (501, 500, 496), (498, 502, 501), (503, 502, 498), (500, 504, 507), (505, 504, 500), (502, 506, 505), (507, 506, 502), (504, 508, 511), (509, 508, 504), (506, 510, 509), (511, 510, 506), (508, 512, 515), (513, 512, 508), (510, 514, 513), (515, 514, 510), (512, 516, 519), (517, 516, 512), (514, 518, 517), (519, 518, 514), (516, 520, 523), (521, 520, 516), (518, 522, 521), (523, 522, 518), (520, 524, 527), (525, 524, 520), (522, 526, 525), (527, 526, 522), (524, 528, 531), (529, 528, 524), (526, 530, 529), (531, 530, 526), (528, 532, 535), (533, 532, 528), (530, 534, 533), (535, 534, 530), (532, 536, 539), (537, 536, 532), (534, 538, 537), (539, 538, 534), (536, 540, 543), (541, 540, 536), (538, 542, 541), (543, 542, 538), (540, 544, 547), (545, 544, 540), (542, 546, 545), (547, 546, 542), (544, 548, 551), (549, 548, 544), (546, 550, 549), (551, 550, 546), (548, 552, 555), (553, 552, 548), (550, 554, 553), (555, 554, 550), (552, 556, 559), (557, 556, 552), (554, 558, 557), (559, 558, 554), (556, 560, 563), (561, 560, 556), (558, 562, 561), (563, 562, 558), (560, 564, 567), (565, 564, 560), (562, 566, 565), (567, 566, 562), (564, 568, 571), (569, 568, 564), (566, 570, 569), (571, 570, 566), (568, 572, 575), (573, 572, 568), (570, 574, 573), (575, 574, 570), (572, 576, 579), (577, 576, 572), (574, 578, 577), (579, 578, 574), (576, 580, 583), (581, 580, 576), (578, 582, 581), (583, 582, 578), (580, 584, 587), (585, 584, 580), (582, 586, 585), (587, 586, 582), (584, 588, 591), (589, 588, 584), (586, 590, 589), (591, 590, 586), (588, 592, 595), (593, 592, 588), (590, 594, 593), (595, 594, 590), (592, 596, 599), (597, 596, 592), (594, 598, 597), (599, 598, 594), (596, 600, 603), (601, 600, 596), (598, 602, 601), (603, 602, 598), (600, 604, 607), (605, 604, 600), (602, 606, 605), (607, 606, 602), (604, 608, 611), (609, 608, 604), (606, 610, 609), (611, 610, 606), (608, 612, 615), (613, 612, 608), (610, 614, 613), (615, 614, 610), (612, 616, 619), (617, 616, 612), (614, 618, 617), (619, 618, 614), (616, 620, 623), (621, 620, 616), (618, 622, 621), (623, 622, 618), (620, 624, 627), (625, 624, 620), (622, 626, 625), (627, 626, 622), (624, 628, 631), (629, 628, 624), (626, 630, 629), (631, 630, 626), (628, 632, 635), (633, 632, 628), (630, 634, 633), (635, 634, 630), (632, 636, 639), (637, 636, 632), (634, 638, 637), (639, 638, 634), (636, 640, 643), (641, 640, 636), (638, 642, 641), (643, 642, 638), (640, 644, 647), (645, 644, 640), (642, 646, 645), (647, 646, 642), (644, 648, 651), (649, 648, 644), (646, 650, 649), (651, 650, 646), (648, 652, 655), (653, 652, 648), (650, 654, 653), (655, 654, 650), (652, 656, 659), (657, 656, 652), (654, 658, 657), (659, 658, 654), (656, 660, 663), (661, 660, 656), (658, 662, 661), (663, 662, 658), (660, 664, 667), (665, 664, 660), (662, 666, 665), (667, 666, 662), (664, 668, 671), (669, 668, 664), (666, 670, 669), (671, 670, 666), (668, 672, 675), (673, 672, 668), (670, 674, 673), (675, 674, 670), (672, 676, 679), (677, 676, 672), (674, 678, 677), (679, 678, 674), (676, 680, 683), (681, 680, 676), (678, 682, 681), (683, 682, 678), (680, 684, 687), (685, 684, 680), (682, 686, 685), (687, 686, 682), (684, 688, 691), (689, 688, 684), (686, 690, 689), (691, 690, 686), (688, 692, 695), (693, 692, 688), (690, 694, 693), (695, 694, 690), (692, 696, 699), (697, 696, 692), (694, 698, 697), (699, 698, 694), (696, 700, 703), (701, 700, 696), (698, 702, 701), (703, 702, 698), (700, 704, 707), (705, 704, 700), (702, 706, 705), (707, 706, 702), (704, 708, 711), (709, 708, 704), (706, 710, 709), (711, 710, 706), (708, 712, 715), (713, 712, 708), (710, 714, 713), (715, 714, 710), (712, 716, 719), (717, 716, 712), (714, 718, 717), (719, 718, 714), (716, 720, 723), (721, 720, 716), (718, 722, 721), (723, 722, 718), (720, 724, 727), (725, 724, 720), (722, 726, 725), (727, 726, 722), (724, 728, 731), (729, 728, 724), (726, 730, 729), (731, 730, 726), (728, 732, 735), (733, 732, 728), (730, 734, 733), (735, 734, 730), (732, 736, 739), (737, 736, 732), (734, 738, 737), (739, 738, 734), (736, 740, 743), (741, 740, 736), (738, 742, 741), (743, 742, 738), (740, 744, 747), (745, 744, 740), (742, 746, 745), (747, 746, 742), (744, 748, 751), (749, 748, 744), (746, 750, 749), (751, 750, 746), (748, 752, 755), (753, 752, 748), (750, 754, 753), (755, 754, 750), (752, 756, 759), (757, 756, 752), (754, 758, 757), (759, 758, 754), (756, 760, 763), (761, 760, 756), (758, 762, 761), (763, 762, 758), (760, 764, 767), (765, 764, 760), (762, 766, 765), (767, 766, 762), (764, 768, 771), (769, 768, 764), (766, 770, 769), (771, 770, 766), (768, 772, 775), (773, 772, 768), (770, 774, 773), (775, 774, 770), (772, 776, 779), (777, 776, 772), (774, 778, 777), (779, 778, 774), (776, 780, 783), (781, 780, 776), (778, 782, 781), (783, 782, 778), (780, 784, 787), (785, 784, 780), (782, 786, 785), (787, 786, 782), (784, 788, 791), (789, 788, 784), (786, 790, 789), (791, 790, 786), (788, 0, 3), (1, 0, 788), (790, 2, 1), (3, 2, 790), (1, 5, 0), (3, 7, 2), (5, 9, 4), (7, 11, 6), (9, 13, 8), (11, 15, 10), (13, 17, 12), (15, 19, 14), (17, 21, 16), (19, 23, 18), (21, 25, 20), (23, 27, 22), (25, 29, 24), (27, 31, 26), (29, 33, 28), (31, 35, 30), (33, 37, 32), (35, 39, 34), (37, 41, 36), (39, 43, 38), (41, 45, 40), (43, 47, 42), (45, 49, 44), (47, 51, 46), (49, 53, 48), (51, 55, 50), (53, 57, 52), (55, 59, 54), (57, 61, 56), (59, 63, 58), (61, 65, 60), (63, 67, 62), (65, 69, 64), (67, 71, 66), (69, 73, 68), (71, 75, 70), (73, 77, 72), (75, 79, 74), (77, 81, 76), (79, 83, 78), (81, 85, 80), (83, 87, 82), (85, 89, 84), (87, 91, 86), (89, 93, 88), (91, 95, 90), (93, 97, 92), (95, 99, 94), (97, 101, 96), (99, 103, 98), (101, 105, 100), (103, 107, 102), (105, 109, 104), (107, 111, 106), (109, 113, 108), (111, 115, 110), (113, 117, 112), (115, 119, 114), (117, 121, 116), (119, 123, 118), (121, 125, 120), (123, 127, 122), (125, 129, 124), (127, 131, 126), (129, 133, 128), (131, 135, 130), (133, 137, 132), (135, 139, 134), (137, 141, 136), (139, 143, 138), (141, 145, 140), (143, 147, 142), (145, 149, 144), (147, 151, 146), (149, 153, 148), (151, 155, 150), (153, 157, 152), (155, 159, 154), (157, 161, 156), (159, 163, 158), (161, 165, 160), (163, 167, 162), (165, 169, 164), (167, 171, 166), (169, 173, 168), (171, 175, 170), (173, 177, 172), (175, 179, 174), (177, 181, 176), (179, 183, 178), (181, 185, 180), (183, 187, 182), (185, 189, 184), (187, 191, 186), (189, 193, 188), (191, 195, 190), (193, 197, 192), (195, 199, 194), (197, 201, 196), (199, 203, 198), (201, 205, 200), (203, 207, 202), (205, 209, 204), (207, 211, 206), (209, 213, 208), (211, 215, 210), (213, 217, 212), (215, 219, 214), (217, 221, 216), (219, 223, 218), (221, 225, 220), (223, 227, 222), (225, 229, 224), (227, 231, 226), (229, 233, 228), (231, 235, 230), (233, 237, 232), (235, 239, 234), (237, 241, 236), (239, 243, 238), (241, 245, 240), (243, 247, 242), (245, 249, 244), (247, 251, 246), (249, 253, 248), (251, 255, 250), (253, 257, 252), (255, 259, 254), (257, 261, 256), (259, 263, 258), (261, 265, 260), (263, 267, 262), (265, 269, 264), (267, 271, 266), (269, 273, 268), (271, 275, 270), (273, 277, 272), (275, 279, 274), (277, 281, 276), (279, 283, 278), (281, 285, 280), (283, 287, 282), (285, 289, 284), (287, 291, 286), (289, 293, 288), (291, 295, 290), (293, 297, 292), (295, 299, 294), (297, 301, 296), (299, 303, 298), (301, 305, 300), (303, 307, 302), (305, 309, 304), (307, 311, 306), (309, 313, 308), (311, 315, 310), (313, 317, 312), (315, 319, 314), (317, 321, 316), (319, 323, 318), (321, 325, 320), (323, 327, 322), (325, 329, 324), (327, 331, 326), (329, 333, 328), (331, 335, 330), (333, 337, 332), (335, 339, 334), (337, 341, 336), (339, 343, 338), (341, 345, 340), (343, 347, 342), (345, 349, 344), (347, 351, 346), (349, 353, 348), (351, 355, 350), (353, 357, 352), (355, 359, 354), (357, 361, 356), (359, 363, 358), (361, 365, 360), (363, 367, 362), (365, 369, 364), (367, 371, 366), (369, 373, 368), (371, 375, 370), (373, 377, 372), (375, 379, 374), (377, 381, 376), (379, 383, 378), (381, 385, 380), (383, 387, 382), (385, 389, 384), (387, 391, 386), (389, 393, 388), (391, 395, 390), (393, 397, 392), (395, 399, 394), (397, 401, 396), (399, 403, 398), (401, 405, 400), (403, 407, 402), (405, 409, 404), (407, 411, 406), (409, 413, 408), (411, 415, 410), (413, 417, 412), (415, 419, 414), (417, 421, 416), (419, 423, 418), (421, 425, 420), (423, 427, 422), (425, 429, 424), (427, 431, 426), (429, 433, 428), (431, 435, 430), (433, 437, 432), (435, 439, 434), (437, 441, 436), (439, 443, 438), (441, 445, 440), (443, 447, 442), (445, 449, 444), (447, 451, 446), (449, 453, 448), (451, 455, 450), (453, 457, 452), (455, 459, 454), (457, 461, 456), (459, 463, 458), (461, 465, 460), (463, 467, 462), (465, 469, 464), (467, 471, 466), (469, 473, 468), (471, 475, 470), (473, 477, 472), (475, 479, 474), (477, 481, 476), (479, 483, 478), (481, 485, 480), (483, 487, 482), (485, 489, 484), (487, 491, 486), (489, 493, 488), (491, 495, 490), (493, 497, 492), (495, 499, 494), (497, 501, 496), (499, 503, 498), (501, 505, 500), (503, 507, 502), (505, 509, 504), (507, 511, 506), (509, 513, 508), (511, 515, 510), (513, 517, 512), (515, 519, 514), (517, 521, 516), (519, 523, 518), (521, 525, 520), (523, 527, 522), (525, 529, 524), (527, 531, 526), (529, 533, 528), (531, 535, 530), (533, 537, 532), (535, 539, 534), (537, 541, 536), (539, 543, 538), (541, 545, 540), (543, 547, 542), (545, 549, 544), (547, 551, 546), (549, 553, 548), (551, 555, 550), (553, 557, 552), (555, 559, 554), (557, 561, 556), (559, 563, 558), (561, 565, 560), (563, 567, 562), (565, 569, 564), (567, 571, 566), (569, 573, 568), (571, 575, 570), (573, 577, 572), (575, 579, 574), (577, 581, 576), (579, 583, 578), (581, 585, 580), (583, 587, 582), (585, 589, 584), (587, 591, 586), (589, 593, 588), (591, 595, 590), (593, 597, 592), (595, 599, 594), (597, 601, 596), (599, 603, 598), (601, 605, 600), (603, 607, 602), (605, 609, 604), (607, 611, 606), (609, 613, 608), (611, 615, 610), (613, 617, 612), (615, 619, 614), (617, 621, 616), (619, 623, 618), (621, 625, 620), (623, 627, 622), (625, 629, 624), (627, 631, 626), (629, 633, 628), (631, 635, 630), (633, 637, 632), (635, 639, 634), (637, 641, 636), (639, 643, 638), (641, 645, 640), (643, 647, 642), (645, 649, 644), (647, 651, 646), (649, 653, 648), (651, 655, 650), (653, 657, 652), (655, 659, 654), (657, 661, 656), (659, 663, 658), (661, 665, 660), (663, 667, 662), (665, 669, 664), (667, 671, 666), (669, 673, 668), (671, 675, 670), (673, 677, 672), (675, 679, 674), (677, 681, 676), (679, 683, 678), (681, 685, 680), (683, 687, 682), (685, 689, 684), (687, 691, 686), (689, 693, 688), (691, 695, 690), (693, 697, 692), (695, 699, 694), (697, 701, 696), (699, 703, 698), (701, 705, 700), (703, 707, 702), (705, 709, 704), (707, 711, 706), (709, 713, 708), (711, 715, 710), (713, 717, 712), (715, 719, 714), (717, 721, 716), (719, 723, 718), (721, 725, 720), (723, 727, 722), (725, 729, 724), (727, 731, 726), (729, 733, 728), (731, 735, 730), (733, 737, 732), (735, 739, 734), (737, 741, 736), (739, 743, 738), (741, 745, 740), (743, 747, 742), (745, 749, 744), (747, 751, 746), (749, 753, 748), (751, 755, 750), (753, 757, 752), (755, 759, 754), (757, 761, 756), (759, 763, 758), (761, 765, 760), (763, 767, 762), (765, 769, 764), (767, 771, 766), (769, 773, 768), (771, 775, 770), (773, 777, 772), (775, 779, 774), (777, 781, 776), (779, 783, 778), (781, 785, 780), (783, 787, 782), (785, 789, 784), (787, 791, 786), (789, 1, 788), (791, 3, 790), (3, 0, 7), (1, 2, 5), (7, 4, 11), (5, 6, 9), (11, 8, 15), (9, 10, 13), (15, 12, 19), (13, 14, 17), (19, 16, 23), (17, 18, 21), (23, 20, 27), (21, 22, 25), (27, 24, 31), (25, 26, 29), (31, 28, 35), (29, 30, 33), (35, 32, 39), (33, 34, 37), (39, 36, 43), (37, 38, 41), (43, 40, 47), (41, 42, 45), (47, 44, 51), (45, 46, 49), (51, 48, 55), (49, 50, 53), (55, 52, 59), (53, 54, 57), (59, 56, 63), (57, 58, 61), (63, 60, 67), (61, 62, 65), (67, 64, 71), (65, 66, 69), (71, 68, 75), (69, 70, 73), (75, 72, 79), (73, 74, 77), (79, 76, 83), (77, 78, 81), (83, 80, 87), (81, 82, 85), (87, 84, 91), (85, 86, 89), (91, 88, 95), (89, 90, 93), (95, 92, 99), (93, 94, 97), (99, 96, 103), (97, 98, 101), (103, 100, 107), (101, 102, 105), (107, 104, 111), (105, 106, 109), (111, 108, 115), (109, 110, 113), (115, 112, 119), (113, 114, 117), (119, 116, 123), (117, 118, 121), (123, 120, 127), (121, 122, 125), (127, 124, 131), (125, 126, 129), (131, 128, 135), (129, 130, 133), (135, 132, 139), (133, 134, 137), (139, 136, 143), (137, 138, 141), (143, 140, 147), (141, 142, 145), (147, 144, 151), (145, 146, 149), (151, 148, 155), (149, 150, 153), (155, 152, 159), (153, 154, 157), (159, 156, 163), (157, 158, 161), (163, 160, 167), (161, 162, 165), (167, 164, 171), (165, 166, 169), (171, 168, 175), (169, 170, 173), (175, 172, 179), (173, 174, 177), (179, 176, 183), (177, 178, 181), (183, 180, 187), (181, 182, 185), (187, 184, 191), (185, 186, 189), (191, 188, 195), (189, 190, 193), (195, 192, 199), (193, 194, 197), (199, 196, 203), (197, 198, 201), (203, 200, 207), (201, 202, 205), (207, 204, 211), (205, 206, 209), (211, 208, 215), (209, 210, 213), (215, 212, 219), (213, 214, 217), (219, 216, 223), (217, 218, 221), (223, 220, 227), (221, 222, 225), (227, 224, 231), (225, 226, 229), (231, 228, 235), (229, 230, 233), (235, 232, 239), (233, 234, 237), (239, 236, 243), (237, 238, 241), (243, 240, 247), (241, 242, 245), (247, 244, 251), (245, 246, 249), (251, 248, 255), (249, 250, 253), (255, 252, 259), (253, 254, 257), (259, 256, 263), (257, 258, 261), (263, 260, 267), (261, 262, 265), (267, 264, 271), (265, 266, 269), (271, 268, 275), (269, 270, 273), (275, 272, 279), (273, 274, 277), (279, 276, 283), (277, 278, 281), (283, 280, 287), (281, 282, 285), (287, 284, 291), (285, 286, 289), (291, 288, 295), (289, 290, 293), (295, 292, 299), (293, 294, 297), (299, 296, 303), (297, 298, 301), (303, 300, 307), (301, 302, 305), (307, 304, 311), (305, 306, 309), (311, 308, 315), (309, 310, 313), (315, 312, 319), (313, 314, 317), (319, 316, 323), (317, 318, 321), (323, 320, 327), (321, 322, 325), (327, 324, 331), (325, 326, 329), (331, 328, 335), (329, 330, 333), (335, 332, 339), (333, 334, 337), (339, 336, 343), (337, 338, 341), (343, 340, 347), (341, 342, 345), (347, 344, 351), (345, 346, 349), (351, 348, 355), (349, 350, 353), (355, 352, 359), (353, 354, 357), (359, 356, 363), (357, 358, 361), (363, 360, 367), (361, 362, 365), (367, 364, 371), (365, 366, 369), (371, 368, 375), (369, 370, 373), (375, 372, 379), (373, 374, 377), (379, 376, 383), (377, 378, 381), (383, 380, 387), (381, 382, 385), (387, 384, 391), (385, 386, 389), (391, 388, 395), (389, 390, 393), (395, 392, 399), (393, 394, 397), (399, 396, 403), (397, 398, 401), (403, 400, 407), (401, 402, 405), (407, 404, 411), (405, 406, 409), (411, 408, 415), (409, 410, 413), (415, 412, 419), (413, 414, 417), (419, 416, 423), (417, 418, 421), (423, 420, 427), (421, 422, 425), (427, 424, 431), (425, 426, 429), (431, 428, 435), (429, 430, 433), (435, 432, 439), (433, 434, 437), (439, 436, 443), (437, 438, 441), (443, 440, 447), (441, 442, 445), (447, 444, 451), (445, 446, 449), (451, 448, 455), (449, 450, 453), (455, 452, 459), (453, 454, 457), (459, 456, 463), (457, 458, 461), (463, 460, 467), (461, 462, 465), (467, 464, 471), (465, 466, 469), (471, 468, 475), (469, 470, 473), (475, 472, 479), (473, 474, 477), (479, 476, 483), (477, 478, 481), (483, 480, 487), (481, 482, 485), (487, 484, 491), (485, 486, 489), (491, 488, 495), (489, 490, 493), (495, 492, 499), (493, 494, 497), (499, 496, 503), (497, 498, 501), (503, 500, 507), (501, 502, 505), (507, 504, 511), (505, 506, 509), (511, 508, 515), (509, 510, 513), (515, 512, 519), (513, 514, 517), (519, 516, 523), (517, 518, 521), (523, 520, 527), (521, 522, 525), (527, 524, 531), (525, 526, 529), (531, 528, 535), (529, 530, 533), (535, 532, 539), (533, 534, 537), (539, 536, 543), (537, 538, 541), (543, 540, 547), (541, 542, 545), (547, 544, 551), (545, 546, 549), (551, 548, 555), (549, 550, 553), (555, 552, 559), (553, 554, 557), (559, 556, 563), (557, 558, 561), (563, 560, 567), (561, 562, 565), (567, 564, 571), (565, 566, 569), (571, 568, 575), (569, 570, 573), (575, 572, 579), (573, 574, 577), (579, 576, 583), (577, 578, 581), (583, 580, 587), (581, 582, 585), (587, 584, 591), (585, 586, 589), (591, 588, 595), (589, 590, 593), (595, 592, 599), (593, 594, 597), (599, 596, 603), (597, 598, 601), (603, 600, 607), (601, 602, 605), (607, 604, 611), (605, 606, 609), (611, 608, 615), (609, 610, 613), (615, 612, 619), (613, 614, 617), (619, 616, 623), (617, 618, 621), (623, 620, 627), (621, 622, 625), (627, 624, 631), (625, 626, 629), (631, 628, 635), (629, 630, 633), (635, 632, 639), (633, 634, 637), (639, 636, 643), (637, 638, 641), (643, 640, 647), (641, 642, 645), (647, 644, 651), (645, 646, 649), (651, 648, 655), (649, 650, 653), (655, 652, 659), (653, 654, 657), (659, 656, 663), (657, 658, 661), (663, 660, 667), (661, 662, 665), (667, 664, 671), (665, 666, 669), (671, 668, 675), (669, 670, 673), (675, 672, 679), (673, 674, 677), (679, 676, 683), (677, 678, 681), (683, 680, 687), (681, 682, 685), (687, 684, 691), (685, 686, 689), (691, 688, 695), (689, 690, 693), (695, 692, 699), (693, 694, 697), (699, 696, 703), (697, 698, 701), (703, 700, 707), (701, 702, 705), (707, 704, 711), (705, 706, 709), (711, 708, 715), (709, 710, 713), (715, 712, 719), (713, 714, 717), (719, 716, 723), (717, 718, 721), (723, 720, 727), (721, 722, 725), (727, 724, 731), (725, 726, 729), (731, 728, 735), (729, 730, 733), (735, 732, 739), (733, 734, 737), (739, 736, 743), (737, 738, 741), (743, 740, 747), (741, 742, 745), (747, 744, 751), (745, 746, 749), (751, 748, 755), (749, 750, 753), (755, 752, 759), (753, 754, 757), (759, 756, 763), (757, 758, 761), (763, 760, 767), (761, 762, 765), (767, 764, 771), (765, 766, 769), (771, 768, 775), (769, 770, 773), (775, 772, 779), (773, 774, 777), (779, 776, 783), (777, 778, 781), (783, 780, 787), (781, 782, 785), (787, 784, 791), (785, 786, 789), (791, 788, 3), (789, 790, 1)])
me_super_torus_knot.polygons.foreach_set('material_index', [0, 1, 0, 1, 0, 1, 0, 1, 0, 1, 0, 1, 0, 1, 0, 1, 0, 1, 0, 1, 0, 1, 0, 1, 0, 1, 0, 1, 0, 1, 0, 1, 0, 1, 0, 1, 0, 1, 0, 1, 0, 1, 0, 1, 0, 1, 0, 1, 0, 1, 0, 1, 0, 1, 0, 1, 0, 1, 0, 1, 0, 1, 0, 1, 0, 1, 0, 1, 0, 1, 0, 1, 0, 1, 0, 1, 0, 1, 0, 1, 0, 1, 0, 1, 0, 1, 0, 1, 0, 1, 0, 1, 0, 1, 0, 1, 0, 1, 0, 1, 0, 1, 0, 1, 0, 1, 0, 1, 0, 1, 0, 1, 0, 1, 0, 1, 0, 1, 0, 1, 0, 1, 0, 1, 0, 1, 0, 1, 0, 1, 0, 1, 0, 1, 0, 1, 0, 1, 0, 1, 0, 1, 0, 1, 0, 1, 0, 1, 0, 1, 0, 1, 0, 1, 0, 1, 0, 1, 0, 1, 0, 1, 0, 1, 0, 1, 0, 1, 0, 1, 0, 1, 0, 1, 0, 1, 0, 1, 0, 1, 0, 1, 0, 1, 0, 1, 0, 1, 0, 1, 0, 1, 0, 1, 0, 1, 0, 1, 0, 1, 0, 1, 0, 1, 0, 1, 0, 1, 0, 1, 0, 1, 0, 1, 0, 1, 0, 1, 0, 1, 0, 1, 0, 1, 0, 1, 0, 1, 0, 1, 0, 1, 0, 1, 0, 1, 0, 1, 0, 1, 0, 1, 0, 1, 0, 1, 0, 1, 0, 1, 0, 1, 0, 1, 0, 1, 0, 1, 0, 1, 0, 1, 0, 1, 0, 1, 0, 1, 0, 1, 0, 1, 0, 1, 0, 1, 0, 1, 0, 1, 0, 1, 0, 1, 0, 1, 0, 1, 0, 1, 0, 1, 0, 1, 0, 1, 0, 1, 0, 1, 0, 1, 0, 1, 0, 1, 0, 1, 0, 1, 0, 1, 0, 1, 0, 1, 0, 1, 0, 1, 0, 1, 0, 1, 0, 1, 0, 1, 0, 1, 0, 1, 0, 1, 0, 1, 0, 1, 0, 1, 0, 1, 0, 1, 0, 1, 0, 1, 0, 1, 0, 1, 0, 1, 0, 1, 0, 1, 0, 1, 0, 1, 0, 1, 0, 1, 0, 1, 0, 1, 0, 1, 0, 1, 0, 1, 0, 1, 0, 1, 0, 1, 0, 1, 0, 1, 0, 1, 0, 1, 0, 1, 0, 1, 0, 1, 0, 1, 0, 1, 0, 1, 0, 1, 0, 1, 0, 1, 0, 1, 0, 1, 0, 1, 0, 1, 0, 1, 0, 1, 0, 1, 0, 1, 0, 1, 0, 1, 0, 1, 0, 1, 0, 1, 0, 1, 0, 1, 0, 1, 0, 1, 0, 1, 0, 1, 0, 1, 0, 1, 0, 1, 0, 1, 0, 1, 0, 1, 0, 1, 0, 1, 0, 1, 0, 1, 0, 1, 0, 1, 0, 1, 0, 1, 0, 1, 0, 1, 0, 1, 0, 1, 0, 1, 0, 1, 0, 1, 0, 1, 0, 1, 0, 1, 0, 1, 0, 1, 0, 1, 0, 1, 0, 1, 0, 1, 0, 1, 0, 1, 0, 1, 0, 1, 0, 1, 0, 1, 0, 1, 0, 1, 0, 1, 0, 1, 0, 1, 0, 1, 0, 1, 0, 1, 0, 1, 0, 1, 0, 1, 0, 1, 0, 1, 0, 1, 0, 1, 0, 1, 0, 1, 0, 1, 0, 1, 0, 1, 0, 1, 0, 1, 0, 1, 0, 1, 0, 1, 0, 1, 0, 1, 0, 1, 0, 1, 0, 1, 0, 1, 0, 1, 0, 1, 0, 1, 0, 1, 0, 1, 0, 1, 0, 1, 0, 1, 0, 1, 0, 1, 0, 1, 0, 1, 0, 1, 0, 1, 0, 1, 0, 1, 0, 1, 0, 1, 0, 1, 0, 1, 0, 1, 0, 1, 0, 1, 0, 1, 0, 1, 0, 1, 0, 1, 0, 1, 0, 1, 0, 1, 0, 1, 0, 1, 0, 1, 0, 1, 0, 1, 0, 1, 0, 1, 0, 1, 0, 1, 0, 1, 0, 1, 0, 1, 0, 1, 0, 1, 0, 1, 0, 1, 0, 1, 0, 1, 0, 1, 0, 1, 0, 1, 0, 1, 0, 1, 0, 1, 0, 1, 0, 1, 0, 1, 0, 1, 0, 1, 0, 1, 0, 1, 0, 1, 0, 1, 0, 1, 0, 1, 0, 1, 0, 1, 0, 1, 0, 1, 0, 1, 0, 1, 0, 1, 0, 1, 0, 1, 0, 1, 0, 1, 0, 1, 0, 1, 0, 1, 0, 1, 0, 1, 0, 1, 0, 1, 0, 1, 0, 1, 0, 1, 0, 1, 0, 1, 0, 1, 0, 1, 0, 1, 0, 1, 0, 1, 0, 1, 0, 1, 0, 1, 0, 1, 0, 1, 0, 1, 0, 1, 0, 1, 0, 1, 0, 1, 0, 1, 0, 1, 0, 1, 1, 1, 1, 1, 1, 1, 1, 1, 1, 1, 1, 1, 1, 1, 1, 1, 1, 1, 1, 1, 1, 1, 1, 1, 1, 1, 1, 1, 1, 1, 1, 1, 1, 1, 1, 1, 1, 1, 1, 1, 1, 1, 1, 1, 1, 1, 1, 1, 1, 1, 1, 1, 1, 1, 1, 1, 1, 1, 1, 1, 1, 1, 1, 1, 1, 1, 1, 1, 1, 1, 1, 1, 1, 1, 1, 1, 1, 1, 1, 1, 1, 1, 1, 1, 1, 1, 1, 1, 1, 1, 1, 1, 1, 1, 1, 1, 1, 1, 1, 1, 1, 1, 1, 1, 1, 1, 1, 1, 1, 1, 1, 1, 1, 1, 1, 1, 1, 1, 1, 1, 1, 1, 1, 1, 1, 1, 1, 1, 1, 1, 1, 1, 1, 1, 1, 1, 1, 1, 1, 1, 1, 1, 1, 1, 1, 1, 1, 1, 1, 1, 1, 1, 1, 1, 1, 1, 1, 1, 1, 1, 1, 1, 1, 1, 1, 1, 1, 1, 1, 1, 1, 1, 1, 1, 1, 1, 1, 1, 1, 1, 1, 1, 1, 1, 1, 1, 1, 1, 1, 1, 1, 1, 1, 1, 1, 1, 1, 1, 1, 1, 1, 1, 1, 1, 1, 1, 1, 1, 1, 1, 1, 1, 1, 1, 1, 1, 1, 1, 1, 1, 1, 1, 1, 1, 1, 1, 1, 1, 1, 1, 1, 1, 1, 1, 1, 1, 1, 1, 1, 1, 1, 1, 1, 1, 1, 1, 1, 1, 1, 1, 1, 1, 1, 1, 1, 1, 1, 1, 1, 1, 1, 1, 1, 1, 1, 1, 1, 1, 1, 1, 1, 1, 1, 1, 1, 1, 1, 1, 1, 1, 1, 1, 1, 1, 1, 1, 1, 1, 1, 1, 1, 1, 1, 1, 1, 1, 1, 1, 1, 1, 1, 1, 1, 1, 1, 1, 1, 1, 1, 1, 1, 1, 1, 1, 1, 1, 1, 1, 1, 1, 1, 1, 1, 1, 1, 1, 1, 1, 1, 1, 1, 1, 1, 1, 1, 1, 1, 1, 1, 1, 1, 1, 1, 1, 1, 1, 1, 1, 1, 1, 1, 1, 1, 1, 1, 1, 1, 1, 1, 1, 1, 1, 1, 1, 1, 1, 1, 1, 1, 1, 1, 1, 1, 1, 1, 1, 1, 1, 1, 1, 1, 1, 1, 1, 1, 1, 1, 1, 1, 1, 1, 1, 1, 1, 1, 1, 0, 0, 0, 0, 0, 0, 0, 0, 0, 0, 0, 0, 0, 0, 0, 0, 0, 0, 0, 0, 0, 0, 0, 0, 0, 0, 0, 0, 0, 0, 0, 0, 0, 0, 0, 0, 0, 0, 0, 0, 0, 0, 0, 0, 0, 0, 0, 0, 0, 0, 0, 0, 0, 0, 0, 0, 0, 0, 0, 0, 0, 0, 0, 0, 0, 0, 0, 0, 0, 0, 0, 0, 0, 0, 0, 0, 0, 0, 0, 0, 0, 0, 0, 0, 0, 0, 0, 0, 0, 0, 0, 0, 0, 0, 0, 0, 0, 0, 0, 0, 0, 0, 0, 0, 0, 0, 0, 0, 0, 0, 0, 0, 0, 0, 0, 0, 0, 0, 0, 0, 0, 0, 0, 0, 0, 0, 0, 0, 0, 0, 0, 0, 0, 0, 0, 0, 0, 0, 0, 0, 0, 0, 0, 0, 0, 0, 0, 0, 0, 0, 0, 0, 0, 0, 0, 0, 0, 0, 0, 0, 0, 0, 0, 0, 0, 0, 0, 0, 0, 0, 0, 0, 0, 0, 0, 0, 0, 0, 0, 0, 0, 0, 0, 0, 0, 0, 0, 0, 0, 0, 0, 0, 0, 0, 0, 0, 0, 0, 0, 0, 0, 0, 0, 0, 0, 0, 0, 0, 0, 0, 0, 0, 0, 0, 0, 0, 0, 0, 0, 0, 0, 0, 0, 0, 0, 0, 0, 0, 0, 0, 0, 0, 0, 0, 0, 0, 0, 0, 0, 0, 0, 0, 0, 0, 0, 0, 0, 0, 0, 0, 0, 0, 0, 0, 0, 0, 0, 0, 0, 0, 0, 0, 0, 0, 0, 0, 0, 0, 0, 0, 0, 0, 0, 0, 0, 0, 0, 0, 0, 0, 0, 0, 0, 0, 0, 0, 0, 0, 0, 0, 0, 0, 0, 0, 0, 0, 0, 0, 0, 0, 0, 0, 0, 0, 0, 0, 0, 0, 0, 0, 0, 0, 0, 0, 0, 0, 0, 0, 0, 0, 0, 0, 0, 0, 0, 0, 0, 0, 0, 0, 0, 0, 0, 0, 0, 0, 0, 0, 0, 0, 0, 0, 0, 0, 0, 0, 0, 0, 0, 0, 0, 0, 0, 0, 0, 0, 0, 0, 0, 0, 0, 0, 0, 0, 0, 0, 0, 0, 0, 0, 0, 0, 0, 0, 0, 0, 0, 0, 0, 0, 0, 0, 0, 0, 0, 0, 0, 0, 0, 0, 0, 0, 0, 0, 0, 0])
me_super_torus_knot.materials.append(mat_material)
me_super_torus_knot.materials.append(mat_x)
me_super_torus_knot.use_remesh_preserve_volume = False
me_super_torus_knot.use_remesh_preserve_attributes = False
me_super_torus_knot.use_mirror_vertex_groups = False
me_super_torus_knot.update()

# ---- objects
ob_super_torus_knot = bpy.data.objects.new('Super torus knot', me_super_torus_knot)

# ---- transforms, parenting, visibility, modifiers, constraints
ob_super_torus_knot.location = (0.0, 0.0, 0.0)
ob_super_torus_knot.lineart.crease_threshold = 0.0

# ---- collection membership
col_collection_1.objects.link(ob_super_torus_knot)

# ---- scene / render settings (as saved in the file)
scene.frame_start = 1; scene.frame_end = 250; scene.frame_set(1)
scene.render.engine = 'BLENDER_EEVEE_NEXT'
scene.render.resolution_percentage = 50
scene.render.dither_intensity = 0.0
scene.cycles.use_denoising = False
scene.cycles.samples = 10
scene.cycles.sampling_pattern = 'TABULATED_SOBOL'
scene.cycles.light_sampling_threshold = 0.0
scene.cycles.use_adaptive_sampling = False
scene.cycles.use_light_tree = False
scene.cycles.blur_glossy = 0.0
scene.cycles.pixel_filter_type = 'GAUSSIAN'
scene.cycles.sample_clamp_indirect = 0.0
scene.view_settings.view_transform = 'Standard'
bpy.context.view_layer.update()

# ---- added for rendering (the .blend has no active camera and no usable light): camera, sun
cam_auto = bpy.data.cameras.new('AutoCamera')
cam_auto.lens = 50.0
cam_auto.sensor_width = 36.0
cam_auto.clip_end = 1000.0
ob_auto_camera = bpy.data.objects.new('AutoCamera', cam_auto)
scene.collection.objects.link(ob_auto_camera)
ob_auto_camera.location = (7.84437, -9.37382, 6.25563)
ob_auto_camera.rotation_euler = (1.09748, -7.21219e-08, 0.694738)
scene.camera = ob_auto_camera
light_auto_sun = bpy.data.lights.new('AutoSun', 'SUN')
light_auto_sun.energy = 3.0
light_auto_sun.angle = 0.0523599
ob_auto_sun = bpy.data.objects.new('AutoSun', light_auto_sun)
scene.collection.objects.link(ob_auto_sun)
ob_auto_sun.rotation_euler = (0.872665, 0.174533, 0.523599)
bpy.context.view_layer.update()
